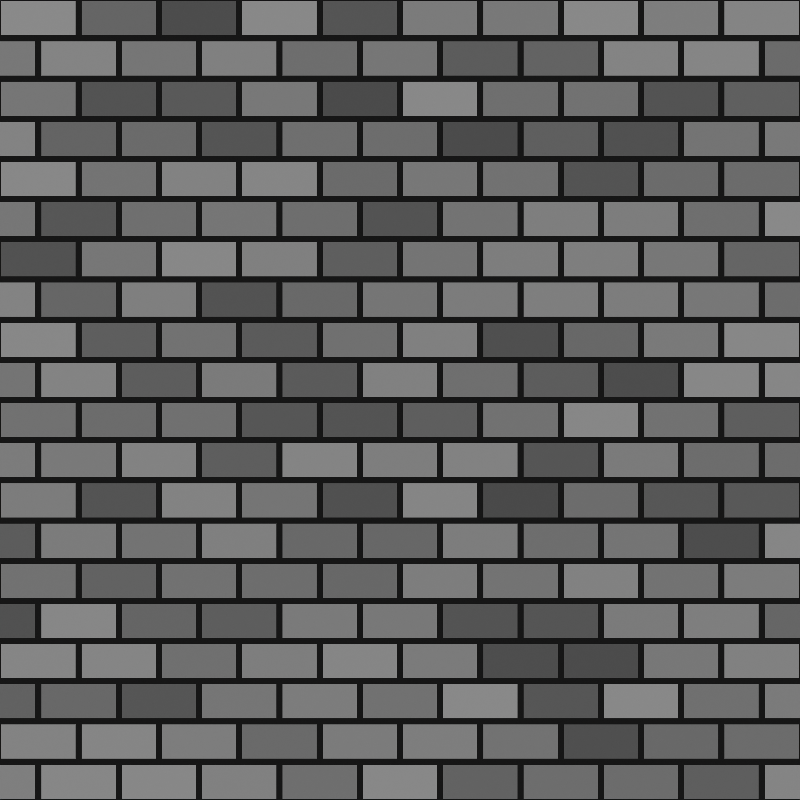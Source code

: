 # Source: duvar.blend  (saved by Blender 4.1.24; exported with 4.5.12 LTS)
import bpy
from mathutils import Matrix  # noqa: F401  (used for matrix-valued properties, if any)

bpy.ops.wm.read_factory_settings(use_empty=True)
scene = bpy.context.scene
scene.name = 'Scene'

# ---- collections
col_collection = bpy.data.collections.new('Collection'); scene.collection.children.link(col_collection)

# ---- materials (node trees are filled in below, after node groups)
mat_material_001 = bpy.data.materials.new('Material.001')

# ---- material node trees
mat_material_001.use_nodes = True; mat_material_001.node_tree.nodes.clear()
_N = mat_material_001.node_tree.nodes; _L = mat_material_001.node_tree.links
n0 = _N.new('ShaderNodeBsdfPrincipled'); n0.name = 'Principled BSDF'; n0.location = (10, 300)
n1 = _N.new('ShaderNodeOutputMaterial'); n1.name = 'Material Output'; n1.location = (300, 300)
n2 = _N.new('ShaderNodeTexBrick'); n2.name = 'Brick Texture'; n2.location = (-190, 280)
_L.new(n0.outputs[0], n1.inputs[0])
_L.new(n2.outputs[0], n0.inputs[0])
n1.is_active_output = True

# ---- world
world_world = bpy.data.worlds.new('World'); scene.world = world_world
world_world.use_nodes = True; world_world.node_tree.nodes.clear()
_N = world_world.node_tree.nodes; _L = world_world.node_tree.links
n0 = _N.new('ShaderNodeOutputWorld'); n0.name = 'World Output'; n0.location = (300, 300)
n1 = _N.new('ShaderNodeBackground'); n1.name = 'Background'; n1.location = (10, 300)
n1.inputs[0].default_value = (0.3212, 0.3212, 0.3212, 1.0)
_L.new(n1.outputs[0], n0.inputs[0])
n0.is_active_output = True
world_world.color = (0.05088, 0.05088, 0.05088)
world_world.use_sun_shadow = False
world_world.sun_shadow_jitter_overblur = 0.0

# ---- cameras
cam_camera = bpy.data.cameras.new('Camera')
cam_camera.clip_end = 100.0
cam_camera.ortho_scale = 7.314

# ---- meshes
me_plane = bpy.data.meshes.new('Plane')
me_plane.from_pydata([(-1.0, -1.0, 0.0), (1.0, -1.0, 0.0), (-1.0, 1.0, 0.0), (1.0, 1.0, 0.0)], [], [(0, 1, 3, 2)])
_uv = me_plane.uv_layers.new(name='UVMap')
_uv.uv.foreach_set('vector', [0.0, 0.0, 1.0, 0.0, 1.0, 1.0, 0.0, 1.0])
me_plane.materials.append(mat_material_001)
me_plane.update()

# ---- objects
ob_camera = bpy.data.objects.new('Camera', cam_camera)
ob_plane = bpy.data.objects.new('Plane', me_plane)

# ---- transforms, parenting, visibility, modifiers, constraints
ob_camera.location = (0.0, 0.0, 5.0)
ob_camera.lock_rotations_4d = False
ob_camera.empty_display_type = 'ARROWS'
ob_camera.color = (0.0, 0.0, 0.0, 0.0)
ob_camera.display_type = 'WIRE'
ob_camera.lineart.crease_threshold = 0.0
ob_plane.location = (0.0, 0.0, 0.0)
ob_plane.scale = (1.808, 1.808, 1.808)

# ---- collection membership
col_collection.objects.link(ob_camera)
col_collection.objects.link(ob_plane)

# ---- scene / render settings (as saved in the file)
scene.camera = ob_camera
scene.frame_start = 1; scene.frame_end = 250; scene.frame_set(1)
scene.render.engine = 'CYCLES'
scene.render.resolution_x = 256
scene.render.resolution_y = 256
scene.render.use_freestyle = True
scene.cycles.samples = 1
scene.cycles.sampling_pattern = 'TABULATED_SOBOL'
scene.cycles.filter_width = 0.01
scene.eevee.ray_tracing_options.trace_max_roughness = 0.0
scene.view_settings.look = 'AgX - Base Contrast'
bpy.context.view_layer.update()
